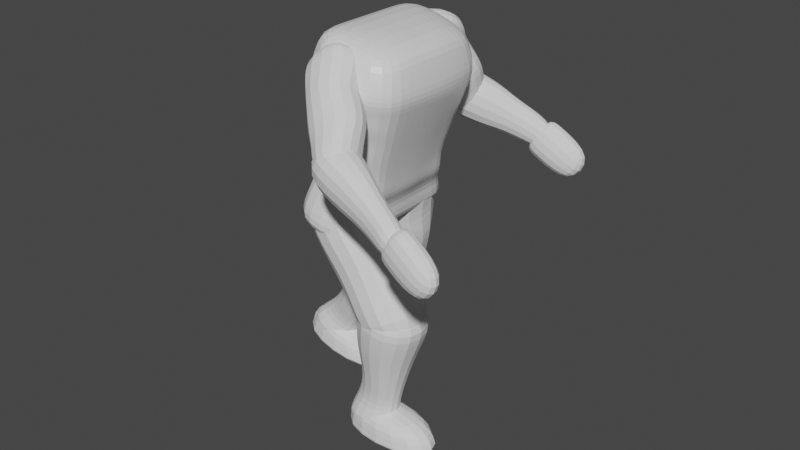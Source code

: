 # Source: body-base.blend  (saved by Blender 2.90.8; exported with 4.5.12 LTS)
import bpy
from mathutils import Matrix  # noqa: F401  (used for matrix-valued properties, if any)

bpy.ops.wm.read_factory_settings(use_empty=True)
scene = bpy.context.scene
scene.name = 'Scene'

# ---- collections
col_collection = bpy.data.collections.new('Collection'); scene.collection.children.link(col_collection)

# ---- materials (node trees are filled in below, after node groups)
mat_material = bpy.data.materials.new('Material')
mat_material.alpha_threshold = 0.0
mat_material.use_transparent_shadow = False
mat_material.line_color = (0.0, 0.0, 0.0, 1.0)

# ---- material node trees
mat_material.use_nodes = True; mat_material.node_tree.nodes.clear()
_N = mat_material.node_tree.nodes; _L = mat_material.node_tree.links
n0 = _N.new('ShaderNodeOutputMaterial'); n0.name = 'Material Output'; n0.location = (300, 300)
n1 = _N.new('ShaderNodeBsdfPrincipled'); n1.name = 'Principled BSDF'; n1.location = (10, 300)
n1.distribution = 'GGX'
n1.subsurface_method = 'BURLEY'
n1.inputs[2].default_value = 0.4
n1.inputs[3].default_value = 1.45
n1.inputs[27].default_value = (0.0, 0.0, 0.0, 1.0)
n1.inputs[28].default_value = 1.0
_L.new(n1.outputs[0], n0.inputs[0])
n0.is_active_output = True

# ---- world
world_world = bpy.data.worlds.new('World'); scene.world = world_world
world_world.use_nodes = True; world_world.node_tree.nodes.clear()
_N = world_world.node_tree.nodes; _L = world_world.node_tree.links
n0 = _N.new('ShaderNodeOutputWorld'); n0.name = 'World Output'; n0.location = (300, 300)
n1 = _N.new('ShaderNodeBackground'); n1.name = 'Background'; n1.location = (10, 300)
n1.inputs[0].default_value = (0.05088, 0.05088, 0.05088, 1.0)
_L.new(n1.outputs[0], n0.inputs[0])
n0.is_active_output = True
world_world.color = (0.05088, 0.05088, 0.05088)
world_world.use_sun_shadow = False
world_world.sun_shadow_jitter_overblur = 0.0

# ---- meshes
me_cube = bpy.data.meshes.new('Cube')
me_cube.from_pydata([(0.3597, 0.7846, 3.203), (0.3775, 1.027, 1.053), (0.3597, -0.7624, 3.203), (0.3775, -1.027, 1.053), (-0.1854, 0.8291, 3.311), (-0.194, 1.027, 1.053), (-0.1854, -0.8059, 3.311), (-0.194, -1.027, 1.053), (0.4461, 0.9463, 2.796), (-0.2188, -1.0, 2.836), (0.4461, -0.946, 2.796), (-0.2188, 1.0, 2.836), (0.381, 0.8039, 2.152), (0.381, -0.8036, 2.152), (-0.1457, 0.8495, 2.084), (-0.1457, -0.8495, 2.084), (0.3609, 0.7172, 1.879), (0.3609, -0.717, 1.879), (-0.151, 0.7579, 1.766), (-0.151, -0.7579, 1.766), (-0.1845, -0.9208, 2.46), (0.4135, 0.8714, 2.474), (0.4135, -0.8711, 2.474), (-0.1845, 0.9208, 2.46), (0.3213, 0.8738, 1.409), (0.3213, -0.8739, 1.409), (-0.1534, 0.8738, 1.409), (-0.1846, -0.8739, 1.409), (0.3973, 0.8103, 2.313), (0.3973, -0.81, 2.313), (-0.1651, 0.8563, 2.272), (-0.1651, -0.8563, 2.272), (-0.1994, -0.9315, 2.648), (0.4298, 0.8815, 2.635), (0.4298, -0.8812, 2.635), (-0.1994, 0.9315, 2.648), (-0.194, -4.995e-05, 1.053), (0.3898, 0.01162, 3.311), (-0.1854, 0.01162, 3.311), (0.3775, -4.995e-05, 1.053), (0.5149, 7.451e-09, 2.836), (-0.2188, 7.451e-09, 2.836), (-0.1457, 7.451e-09, 2.084), (0.4206, 7.451e-09, 2.084), (0.3914, 7.451e-09, 1.766), (-0.151, 7.451e-09, 1.766), (-0.1845, 7.451e-09, 2.46), (0.4677, 7.451e-09, 2.46), (-0.1534, -4.995e-05, 1.409), (0.3213, -4.995e-05, 1.409), (0.4442, 7.451e-09, 2.272), (-0.1651, 7.451e-09, 2.272), (-0.1994, 7.451e-09, 2.648), (0.4913, 7.451e-09, 2.648), (-0.1854, 0.4204, 3.311), (0.3775, 0.5136, 1.053), (-0.2188, 0.5, 2.836), (-0.1457, 0.4247, 2.084), (-0.151, 0.379, 1.766), (-0.1845, 0.4604, 2.46), (-0.1534, 0.4369, 1.409), (-0.1651, 0.4281, 2.272), (-0.1994, 0.4658, 2.648), (-0.194, 0.5136, 1.053), (0.372, 0.4204, 3.311), (0.4971, 0.5, 2.836), (0.4029, 0.4247, 2.084), (0.3737, 0.379, 1.766), (0.45, 0.4604, 2.46), (0.3035, 0.4369, 1.409), (0.4264, 0.4281, 2.272), (0.4735, 0.4658, 2.648), (-0.1671, -0.7757, 1.588), (0.3912, 0.7868, 1.588), (0.3912, -0.7757, 1.588), (-0.1671, 0.7868, 1.588), (-0.1671, 0.005575, 1.588), (0.3912, 0.005575, 1.588), (0.3734, 0.3962, 1.588), (-0.1671, 0.3962, 1.588), (-0.194, -0.5137, 1.053), (0.372, -0.3971, 3.311), (0.4971, -0.5, 2.836), (0.4029, -0.4247, 2.084), (0.3737, -0.379, 1.766), (0.45, -0.4604, 2.46), (0.3035, -0.437, 1.409), (0.4264, -0.4281, 2.272), (0.4735, -0.4658, 2.648), (-0.1854, -0.3971, 3.311), (0.3775, -0.5137, 1.053), (-0.2188, -0.5, 2.836), (-0.1457, -0.4247, 2.084), (-0.151, -0.379, 1.766), (-0.1845, -0.4604, 2.46), (-0.1534, -0.437, 1.409), (-0.1651, -0.4281, 2.272), (-0.1994, -0.4658, 2.648), (-0.1671, -0.385, 1.588), (0.3734, -0.385, 1.588), (-0.2021, -0.9369, 3.073), (0.4029, 0.8976, 3.0), (0.4029, -0.8864, 3.0), (-0.2021, 0.9485, 3.073), (0.4523, 0.005809, 3.073), (-0.2021, 0.005809, 3.073), (0.4346, 0.4772, 3.073), (-0.2021, 0.4772, 3.073), (-0.2021, -0.4656, 3.073), (0.4346, -0.4656, 3.073)], [], [(81, 89, 6, 2), (102, 2, 6, 100), (107, 54, 4, 103), (80, 90, 3, 7), (109, 81, 2, 102), (103, 4, 0, 101), (35, 11, 8, 33), (88, 82, 10, 34), (62, 56, 11, 35), (34, 10, 9, 32), (17, 13, 15, 19), (58, 57, 14, 18), (84, 83, 13, 17), (18, 14, 12, 16), (75, 18, 16, 73), (99, 84, 17, 74), (79, 58, 18, 75), (74, 17, 19, 72), (29, 22, 20, 31), (61, 59, 23, 30), (87, 85, 22, 29), (30, 23, 21, 28), (3, 25, 27, 7), (63, 60, 26, 5), (90, 86, 25, 3), (5, 26, 24, 1), (14, 30, 28, 12), (83, 87, 29, 13), (57, 61, 30, 14), (13, 29, 31, 15), (22, 34, 32, 20), (59, 62, 35, 23), (85, 88, 34, 22), (23, 35, 33, 21), (68, 71, 53, 47), (94, 97, 52, 46), (92, 96, 51, 42), (66, 70, 50, 43), (55, 69, 49, 39), (80, 95, 48, 36), (70, 68, 47, 50), (96, 94, 46, 51), (98, 93, 45, 76), (78, 67, 44, 77), (67, 66, 43, 44), (93, 92, 42, 45), (97, 91, 41, 52), (71, 65, 40, 53), (106, 64, 37, 104), (63, 55, 39, 36), (108, 89, 38, 105), (64, 54, 38, 37), (0, 4, 54, 64), (5, 1, 55, 63), (101, 0, 64, 106), (33, 8, 65, 71), (16, 12, 66, 67), (73, 16, 67, 78), (28, 21, 68, 70), (1, 24, 69, 55), (12, 28, 70, 66), (21, 33, 71, 68), (46, 52, 62, 59), (42, 51, 61, 57), (36, 48, 60, 63), (51, 46, 59, 61), (76, 45, 58, 79), (45, 42, 57, 58), (52, 41, 56, 62), (105, 38, 54, 107), (48, 76, 79, 60), (24, 73, 78, 69), (69, 78, 77, 49), (95, 98, 76, 48), (25, 74, 72, 27), (60, 79, 75, 26), (86, 99, 74, 25), (26, 75, 73, 24), (49, 77, 99, 86), (27, 72, 98, 95), (100, 6, 89, 108), (32, 9, 91, 97), (19, 15, 92, 93), (72, 19, 93, 98), (31, 20, 94, 96), (7, 27, 95, 80), (15, 31, 96, 92), (20, 32, 97, 94), (47, 53, 88, 85), (43, 50, 87, 83), (39, 49, 86, 90), (50, 47, 85, 87), (77, 44, 84, 99), (44, 43, 83, 84), (53, 40, 82, 88), (104, 37, 81, 109), (36, 39, 90, 80), (37, 38, 89, 81), (40, 104, 109, 82), (9, 100, 108, 91), (41, 105, 107, 56), (8, 101, 106, 65), (91, 108, 105, 41), (65, 106, 104, 40), (11, 103, 101, 8), (82, 109, 102, 10), (56, 107, 103, 11), (10, 102, 100, 9)])
_uv = me_cube.uv_layers.new(name='UVMap')
_uv.uv.foreach_set('vector', [0.625, 0.6875, 0.875, 0.6875, 0.875, 0.75, 0.625, 0.75, 0.5625, 0.75, 0.625, 0.75, 0.625, 1.0, 0.5625, 1.0, 0.5625, 0.1875, 0.625, 0.1875, 0.625, 0.25, 0.5625, 0.25, 0.125, 0.6875, 0.375, 0.6875, 0.375, 0.75, 0.125, 0.75, 0.5625, 0.6875, 0.625, 0.6875, 0.625, 0.75, 0.5625, 0.75, 0.5625, 0.25, 0.625, 0.25, 0.625, 0.5, 0.5625, 0.5, 0.4844, 0.25, 0.5, 0.25, 0.5, 0.5, 0.4844, 0.5, 0.4844, 0.6875, 0.5, 0.6875, 0.5, 0.75, 0.4844, 0.75, 0.4844, 0.1875, 0.5, 0.1875, 0.5, 0.25, 0.4844, 0.25, 0.4844, 0.75, 0.5, 0.75, 0.5, 1.0, 0.4844, 1.0, 0.4062, 0.75, 0.4375, 0.75, 0.4375, 1.0, 0.4062, 1.0, 0.4062, 0.1875, 0.4375, 0.1875, 0.4375, 0.25, 0.4062, 0.25, 0.4062, 0.6875, 0.4375, 0.6875, 0.4375, 0.75, 0.4062, 0.75, 0.4062, 0.25, 0.4375, 0.25, 0.4375, 0.5, 0.4062, 0.5, 0.3984, 0.25, 0.4062, 0.25, 0.4062, 0.5, 0.3984, 0.5, 0.3984, 0.6875, 0.4062, 0.6875, 0.4062, 0.75, 0.3984, 0.75, 0.3984, 0.1875, 0.4062, 0.1875, 0.4062, 0.25, 0.3984, 0.25, 0.3984, 0.75, 0.4062, 0.75, 0.4062, 1.0, 0.3984, 1.0, 0.4531, 0.75, 0.4688, 0.75, 0.4688, 1.0, 0.4531, 1.0, 0.4531, 0.1875, 0.4688, 0.1875, 0.4688, 0.25, 0.4531, 0.25, 0.4531, 0.6875, 0.4688, 0.6875, 0.4688, 0.75, 0.4531, 0.75, 0.4531, 0.25, 0.4688, 0.25, 0.4688, 0.5, 0.4531, 0.5, 0.375, 0.75, 0.3906, 0.75, 0.3906, 1.0, 0.375, 1.0, 0.375, 0.1875, 0.3906, 0.1875, 0.3906, 0.25, 0.375, 0.25, 0.375, 0.6875, 0.3906, 0.6875, 0.3906, 0.75, 0.375, 0.75, 0.375, 0.25, 0.3906, 0.25, 0.3906, 0.5, 0.375, 0.5, 0.4375, 0.25, 0.4531, 0.25, 0.4531, 0.5, 0.4375, 0.5, 0.4375, 0.6875, 0.4531, 0.6875, 0.4531, 0.75, 0.4375, 0.75, 0.4375, 0.1875, 0.4531, 0.1875, 0.4531, 0.25, 0.4375, 0.25, 0.4375, 0.75, 0.4531, 0.75, 0.4531, 1.0, 0.4375, 1.0, 0.4688, 0.75, 0.4844, 0.75, 0.4844, 1.0, 0.4688, 1.0, 0.4688, 0.1875, 0.4844, 0.1875, 0.4844, 0.25, 0.4688, 0.25, 0.4688, 0.6875, 0.4844, 0.6875, 0.4844, 0.75, 0.4688, 0.75, 0.4688, 0.25, 0.4844, 0.25, 0.4844, 0.5, 0.4688, 0.5, 0.4688, 0.5625, 0.4844, 0.5625, 0.4844, 0.625, 0.4688, 0.625, 0.4688, 0.0625, 0.4844, 0.0625, 0.4844, 0.125, 0.4687, 0.125, 0.4375, 0.0625, 0.4531, 0.0625, 0.4531, 0.125, 0.4375, 0.125, 0.4375, 0.5625, 0.4531, 0.5625, 0.4531, 0.625, 0.4375, 0.625, 0.375, 0.5625, 0.3906, 0.5625, 0.3906, 0.625, 0.375, 0.625, 0.375, 0.0625, 0.3906, 0.0625, 0.3906, 0.125, 0.375, 0.125, 0.4531, 0.5625, 0.4688, 0.5625, 0.4688, 0.625, 0.4531, 0.625, 0.4531, 0.0625, 0.4688, 0.0625, 0.4687, 0.125, 0.4531, 0.125, 0.3984, 0.0625, 0.4062, 0.0625, 0.4062, 0.125, 0.3984, 0.125, 0.3984, 0.5625, 0.4062, 0.5625, 0.4062, 0.625, 0.3984, 0.625, 0.4062, 0.5625, 0.4375, 0.5625, 0.4375, 0.625, 0.4062, 0.625, 0.4062, 0.0625, 0.4375, 0.0625, 0.4375, 0.125, 0.4062, 0.125, 0.4844, 0.0625, 0.5, 0.0625, 0.5, 0.125, 0.4844, 0.125, 0.4844, 0.5625, 0.5, 0.5625, 0.5, 0.625, 0.4844, 0.625, 0.5625, 0.5625, 0.625, 0.5625, 0.625, 0.625, 0.5625, 0.625, 0.125, 0.5625, 0.375, 0.5625, 0.375, 0.625, 0.125, 0.625, 0.5625, 0.0625, 0.625, 0.0625, 0.625, 0.125, 0.5625, 0.125, 0.625, 0.5625, 0.875, 0.5625, 0.875, 0.625, 0.625, 0.625, 0.625, 0.5, 0.875, 0.5, 0.875, 0.5625, 0.625, 0.5625, 0.125, 0.5, 0.375, 0.5, 0.375, 0.5625, 0.125, 0.5625, 0.5625, 0.5, 0.625, 0.5, 0.625, 0.5625, 0.5625, 0.5625, 0.4844, 0.5, 0.5, 0.5, 0.5, 0.5625, 0.4844, 0.5625, 0.4062, 0.5, 0.4375, 0.5, 0.4375, 0.5625, 0.4062, 0.5625, 0.3984, 0.5, 0.4062, 0.5, 0.4062, 0.5625, 0.3984, 0.5625, 0.4531, 0.5, 0.4688, 0.5, 0.4688, 0.5625, 0.4531, 0.5625, 0.375, 0.5, 0.3906, 0.5, 0.3906, 0.5625, 0.375, 0.5625, 0.4375, 0.5, 0.4531, 0.5, 0.4531, 0.5625, 0.4375, 0.5625, 0.4688, 0.5, 0.4844, 0.5, 0.4844, 0.5625, 0.4688, 0.5625, 0.4687, 0.125, 0.4844, 0.125, 0.4844, 0.1875, 0.4688, 0.1875, 0.4375, 0.125, 0.4531, 0.125, 0.4531, 0.1875, 0.4375, 0.1875, 0.375, 0.125, 0.3906, 0.125, 0.3906, 0.1875, 0.375, 0.1875, 0.4531, 0.125, 0.4687, 0.125, 0.4688, 0.1875, 0.4531, 0.1875, 0.3984, 0.125, 0.4062, 0.125, 0.4062, 0.1875, 0.3984, 0.1875, 0.4062, 0.125, 0.4375, 0.125, 0.4375, 0.1875, 0.4062, 0.1875, 0.4844, 0.125, 0.5, 0.125, 0.5, 0.1875, 0.4844, 0.1875, 0.5625, 0.125, 0.625, 0.125, 0.625, 0.1875, 0.5625, 0.1875, 0.3906, 0.125, 0.3984, 0.125, 0.3984, 0.1875, 0.3906, 0.1875, 0.3906, 0.5, 0.3984, 0.5, 0.3984, 0.5625, 0.3906, 0.5625, 0.3906, 0.5625, 0.3984, 0.5625, 0.3984, 0.625, 0.3906, 0.625, 0.3906, 0.0625, 0.3984, 0.0625, 0.3984, 0.125, 0.3906, 0.125, 0.3906, 0.75, 0.3984, 0.75, 0.3984, 1.0, 0.3906, 1.0, 0.3906, 0.1875, 0.3984, 0.1875, 0.3984, 0.25, 0.3906, 0.25, 0.3906, 0.6875, 0.3984, 0.6875, 0.3984, 0.75, 0.3906, 0.75, 0.3906, 0.25, 0.3984, 0.25, 0.3984, 0.5, 0.3906, 0.5, 0.3906, 0.625, 0.3984, 0.625, 0.3984, 0.6875, 0.3906, 0.6875, 0.3906, 0.0, 0.3984, 0.0, 0.3984, 0.0625, 0.3906, 0.0625, 0.5625, 0.0, 0.625, 0.0, 0.625, 0.0625, 0.5625, 0.0625, 0.4844, 0.0, 0.5, 0.0, 0.5, 0.0625, 0.4844, 0.0625, 0.4062, 0.0, 0.4375, 0.0, 0.4375, 0.0625, 0.4062, 0.0625, 0.3984, 0.0, 0.4062, 0.0, 0.4062, 0.0625, 0.3984, 0.0625, 0.4531, 0.0, 0.4688, 0.0, 0.4688, 0.0625, 0.4531, 0.0625, 0.375, 0.0, 0.3906, 0.0, 0.3906, 0.0625, 0.375, 0.0625, 0.4375, 0.0, 0.4531, 0.0, 0.4531, 0.0625, 0.4375, 0.0625, 0.4688, 0.0, 0.4844, 0.0, 0.4844, 0.0625, 0.4688, 0.0625, 0.4688, 0.625, 0.4844, 0.625, 0.4844, 0.6875, 0.4688, 0.6875, 0.4375, 0.625, 0.4531, 0.625, 0.4531, 0.6875, 0.4375, 0.6875, 0.375, 0.625, 0.3906, 0.625, 0.3906, 0.6875, 0.375, 0.6875, 0.4531, 0.625, 0.4688, 0.625, 0.4688, 0.6875, 0.4531, 0.6875, 0.3984, 0.625, 0.4062, 0.625, 0.4062, 0.6875, 0.3984, 0.6875, 0.4062, 0.625, 0.4375, 0.625, 0.4375, 0.6875, 0.4062, 0.6875, 0.4844, 0.625, 0.5, 0.625, 0.5, 0.6875, 0.4844, 0.6875, 0.5625, 0.625, 0.625, 0.625, 0.625, 0.6875, 0.5625, 0.6875, 0.125, 0.625, 0.375, 0.625, 0.375, 0.6875, 0.125, 0.6875, 0.625, 0.625, 0.875, 0.625, 0.875, 0.6875, 0.625, 0.6875, 0.5, 0.625, 0.5625, 0.625, 0.5625, 0.6875, 0.5, 0.6875, 0.5, 0.0, 0.5625, 0.0, 0.5625, 0.0625, 0.5, 0.0625, 0.5, 0.125, 0.5625, 0.125, 0.5625, 0.1875, 0.5, 0.1875, 0.5, 0.5, 0.5625, 0.5, 0.5625, 0.5625, 0.5, 0.5625, 0.5, 0.0625, 0.5625, 0.0625, 0.5625, 0.125, 0.5, 0.125, 0.5, 0.5625, 0.5625, 0.5625, 0.5625, 0.625, 0.5, 0.625, 0.5, 0.25, 0.5625, 0.25, 0.5625, 0.5, 0.5, 0.5, 0.5, 0.6875, 0.5625, 0.6875, 0.5625, 0.75, 0.5, 0.75, 0.5, 0.1875, 0.5625, 0.1875, 0.5625, 0.25, 0.5, 0.25, 0.5, 0.75, 0.5625, 0.75, 0.5625, 1.0, 0.5, 1.0])
me_cube.materials.append(mat_material)
me_cube.use_remesh_preserve_volume = False
me_cube.use_remesh_preserve_attributes = False
me_cube.use_mirror_vertex_groups = False
me_cube.update()
me_cube_001 = bpy.data.meshes.new('Cube.001')
me_cube_001.from_pydata([(-0.6934, -0.7931, -1.486), (-0.7557, -0.8706, 0.9396), (-0.6934, 0.7931, -1.486), (-0.7557, 0.8706, 0.9396), (0.6934, -0.7931, -1.256), (0.9514, -0.8706, 1.0), (0.6934, 0.7931, -1.256), (0.9514, 0.8706, 1.0), (-0.4254, -0.5388, -0.2886), (-0.4254, 0.5388, -0.2886), (0.643, 0.5388, -0.2886), (0.643, -0.5388, -0.2886), (-0.36, 0.4891, -0.5), (0.6117, 0.4891, -0.5), (0.6117, -0.4891, -0.5), (-0.36, -0.4891, -0.5), (-0.4254, 0.3526, -0.993), (0.5847, 0.3526, -0.8778), (0.5847, -0.3526, -0.8778), (-0.4254, -0.3526, -0.993), (-0.6058, -0.6795, 0.07937), (-0.6058, 0.6795, 0.07937), (0.7234, 0.6795, 0.0857), (0.7234, -0.6795, 0.0857), (-0.6808, -0.7751, 0.3986), (-0.6808, 0.7751, 0.3986), (0.8374, 0.7751, 0.432), (0.8374, -0.7751, 0.432)], [], [(24, 1, 3, 25), (25, 3, 7, 26), (26, 7, 5, 27), (27, 5, 1, 24), (2, 6, 4, 0), (7, 3, 1, 5), (14, 11, 8, 15), (13, 10, 11, 14), (12, 9, 10, 13), (15, 8, 9, 12), (19, 15, 12, 16), (16, 12, 13, 17), (17, 13, 14, 18), (18, 14, 15, 19), (4, 18, 19, 0), (6, 17, 18, 4), (2, 16, 17, 6), (0, 19, 16, 2), (11, 23, 20, 8), (10, 22, 23, 11), (9, 21, 22, 10), (8, 20, 21, 9), (23, 27, 24, 20), (22, 26, 27, 23), (21, 25, 26, 22), (20, 24, 25, 21)])
_uv = me_cube_001.uv_layers.new(name='UVMap')
_uv.uv.foreach_set('vector', [0.5938, 0.0, 0.625, 0.0, 0.625, 0.25, 0.5937, 0.25, 0.5937, 0.25, 0.625, 0.25, 0.625, 0.5, 0.5938, 0.5, 0.5938, 0.5, 0.625, 0.5, 0.625, 0.75, 0.5938, 0.75, 0.5938, 0.75, 0.625, 0.75, 0.625, 1.0, 0.5938, 1.0, 0.125, 0.5, 0.375, 0.5, 0.375, 0.75, 0.125, 0.75, 0.625, 0.5, 0.875, 0.5, 0.875, 0.75, 0.625, 0.75, 0.4375, 0.75, 0.5, 0.75, 0.5, 1.0, 0.4375, 1.0, 0.4375, 0.5, 0.5, 0.5, 0.5, 0.75, 0.4375, 0.75, 0.4375, 0.25, 0.5, 0.25, 0.5, 0.5, 0.4375, 0.5, 0.4375, 0.0, 0.5, 0.0, 0.5, 0.25, 0.4375, 0.25, 0.4062, 0.0, 0.4375, 0.0, 0.4375, 0.25, 0.4062, 0.25, 0.4062, 0.25, 0.4375, 0.25, 0.4375, 0.5, 0.4062, 0.5, 0.4062, 0.5, 0.4375, 0.5, 0.4375, 0.75, 0.4062, 0.75, 0.4062, 0.75, 0.4375, 0.75, 0.4375, 1.0, 0.4062, 1.0, 0.375, 0.75, 0.4062, 0.75, 0.4062, 1.0, 0.375, 1.0, 0.375, 0.5, 0.4062, 0.5, 0.4062, 0.75, 0.375, 0.75, 0.375, 0.25, 0.4062, 0.25, 0.4062, 0.5, 0.375, 0.5, 0.375, 0.0, 0.4062, 0.0, 0.4062, 0.25, 0.375, 0.25, 0.5, 0.75, 0.5625, 0.75, 0.5625, 1.0, 0.5, 1.0, 0.5, 0.5, 0.5625, 0.5, 0.5625, 0.75, 0.5, 0.75, 0.5, 0.25, 0.5625, 0.25, 0.5625, 0.5, 0.5, 0.5, 0.5, 0.0, 0.5625, 0.0, 0.5625, 0.25, 0.5, 0.25, 0.5625, 0.75, 0.5938, 0.75, 0.5938, 1.0, 0.5625, 1.0, 0.5625, 0.5, 0.5938, 0.5, 0.5938, 0.75, 0.5625, 0.75, 0.5625, 0.25, 0.5937, 0.25, 0.5938, 0.5, 0.5625, 0.5, 0.5625, 0.0, 0.5938, 0.0, 0.5937, 0.25, 0.5625, 0.25])
me_cube_001.use_remesh_fix_poles = True
me_cube_001.use_remesh_preserve_attributes = False
me_cube_001.use_mirror_vertex_groups = False
me_cube_001.update()
me_cube_002 = bpy.data.meshes.new('Cube.002')
me_cube_002.from_pydata([(-0.9229, -1.0, -2.167), (-0.9857, -0.472, 2.324), (-0.9229, 1.0, -2.167), (-1.0, 1.0, 1.732), (0.8109, -1.0, -2.819), (0.9857, -0.472, 2.324), (0.8109, 1.0, -2.819), (1.0, 1.0, 1.732), (-0.8083, -0.7951, -1.211e-07), (-0.8083, 0.9412, -3.725e-09), (0.971, 0.9412, -3.725e-09), (0.971, -0.7951, -1.211e-07), (-0.9857, -0.8712, 0.9041), (-0.5749, 1.408, 0.4412), (0.5742, 1.408, 0.4412), (0.9857, -0.8712, 0.9041), (-0.714, 0.8723, -0.866), (0.8507, 0.8723, -1.033), (0.8507, -0.8723, -1.033), (-0.714, -0.8723, -0.866)], [], [(12, 1, 3, 13), (13, 3, 7, 14), (14, 7, 5, 15), (15, 5, 1, 12), (2, 6, 4, 0), (7, 3, 1, 5), (18, 11, 8, 19), (17, 10, 11, 18), (16, 9, 10, 17), (19, 8, 9, 16), (11, 15, 12, 8), (10, 14, 15, 11), (9, 13, 14, 10), (8, 12, 13, 9), (0, 19, 16, 2), (2, 16, 17, 6), (6, 17, 18, 4), (4, 18, 19, 0)])
_uv = me_cube_002.uv_layers.new(name='UVMap')
_uv.uv.foreach_set('vector', [0.5625, 0.0, 0.625, 0.0, 0.625, 0.25, 0.5625, 0.25, 0.5625, 0.25, 0.625, 0.25, 0.625, 0.5, 0.5625, 0.5, 0.5625, 0.5, 0.625, 0.5, 0.625, 0.75, 0.5625, 0.75, 0.5625, 0.75, 0.625, 0.75, 0.625, 1.0, 0.5625, 1.0, 0.125, 0.5, 0.375, 0.5, 0.375, 0.75, 0.125, 0.75, 0.625, 0.5, 0.875, 0.5, 0.875, 0.75, 0.625, 0.75, 0.4375, 0.75, 0.5, 0.75, 0.5, 1.0, 0.4375, 1.0, 0.4375, 0.5, 0.5, 0.5, 0.5, 0.75, 0.4375, 0.75, 0.4375, 0.25, 0.5, 0.25, 0.5, 0.5, 0.4375, 0.5, 0.4375, 0.0, 0.5, 0.0, 0.5, 0.25, 0.4375, 0.25, 0.5, 0.75, 0.5625, 0.75, 0.5625, 1.0, 0.5, 1.0, 0.5, 0.5, 0.5625, 0.5, 0.5625, 0.75, 0.5, 0.75, 0.5, 0.25, 0.5625, 0.25, 0.5625, 0.5, 0.5, 0.5, 0.5, 0.0, 0.5625, 0.0, 0.5625, 0.25, 0.5, 0.25, 0.375, 0.0, 0.4375, 0.0, 0.4375, 0.25, 0.375, 0.25, 0.375, 0.25, 0.4375, 0.25, 0.4375, 0.5, 0.375, 0.5, 0.375, 0.5, 0.4375, 0.5, 0.4375, 0.75, 0.375, 0.75, 0.375, 0.75, 0.4375, 0.75, 0.4375, 1.0, 0.375, 1.0])
me_cube_002.use_remesh_fix_poles = True
me_cube_002.use_remesh_preserve_attributes = False
me_cube_002.use_mirror_vertex_groups = False
me_cube_002.update()
me_cube_003 = bpy.data.meshes.new('Cube.003')
me_cube_003.from_pydata([(-1.0, -1.0, -1.0), (-1.0, -1.0, 1.0), (-0.1989, 1.236, -0.6383), (-0.9364, 1.107, 1.176), (1.0, -1.0, -1.0), (1.0, -1.0, 1.0), (1.0, 1.0, -1.0), (1.089, 1.026, 1.04), (-0.9111, 0.3299, -1.125), (-1.0, 0.3037, 1.14), (1.0, 0.3037, -1.165), (1.0, 0.3037, 1.14), (-0.8271, -0.2201, -1.259), (0.8532, -0.2463, 1.543), (-0.7643, -0.2201, 1.583), (0.916, -0.2463, -1.299), (-0.9111, -0.5969, -0.9508), (1.0, -0.6231, 0.991), (-0.9111, -0.5969, 1.031), (1.0, -0.6231, -0.991), (-0.7926, 0.8856, 1.65), (1.0, 0.8245, -1.226), (-0.9111, 0.8507, -1.186), (1.0, 0.8245, 1.557), (-0.9111, 0.504, -1.169), (1.0, 0.4778, 1.437), (-0.9111, 0.504, 1.477), (1.0, 0.4778, -1.209)], [], [(22, 20, 3, 2), (2, 3, 7, 6), (19, 17, 5, 4), (4, 5, 1, 0), (16, 19, 4, 0), (17, 18, 1, 5), (25, 26, 9, 11), (24, 27, 10, 8), (27, 25, 11, 10), (12, 14, 9, 8), (16, 18, 14, 12), (11, 9, 14, 13), (8, 10, 15, 12), (10, 11, 13, 15), (0, 1, 18, 16), (13, 14, 18, 17), (12, 15, 19, 16), (15, 13, 17, 19), (6, 7, 23, 21), (2, 6, 21, 22), (7, 3, 20, 23), (24, 26, 20, 22), (8, 9, 26, 24), (21, 23, 25, 27), (22, 21, 27, 24), (23, 20, 26, 25)])
_uv = me_cube_003.uv_layers.new(name='UVMap')
_uv.uv.foreach_set('vector', [0.375, 0.1875, 0.625, 0.1875, 0.625, 0.25, 0.375, 0.25, 0.375, 0.25, 0.625, 0.25, 0.625, 0.5, 0.375, 0.5, 0.375, 0.7188, 0.625, 0.7188, 0.625, 0.75, 0.375, 0.75, 0.375, 0.75, 0.625, 0.75, 0.625, 1.0, 0.375, 1.0, 0.125, 0.7188, 0.375, 0.7188, 0.375, 0.75, 0.125, 0.75, 0.625, 0.7188, 0.875, 0.7188, 0.875, 0.75, 0.625, 0.75, 0.625, 0.5938, 0.875, 0.5938, 0.875, 0.625, 0.625, 0.625, 0.125, 0.5938, 0.375, 0.5938, 0.375, 0.625, 0.125, 0.625, 0.375, 0.5938, 0.625, 0.5938, 0.625, 0.625, 0.375, 0.625, 0.375, 0.0625, 0.625, 0.0625, 0.625, 0.125, 0.375, 0.125, 0.375, 0.03125, 0.625, 0.03125, 0.625, 0.0625, 0.375, 0.0625, 0.625, 0.625, 0.875, 0.625, 0.875, 0.6875, 0.625, 0.6875, 0.125, 0.625, 0.375, 0.625, 0.375, 0.6875, 0.125, 0.6875, 0.375, 0.625, 0.625, 0.625, 0.625, 0.6875, 0.375, 0.6875, 0.375, 0.0, 0.625, 0.0, 0.625, 0.03125, 0.375, 0.03125, 0.625, 0.6875, 0.875, 0.6875, 0.875, 0.7188, 0.625, 0.7188, 0.125, 0.6875, 0.375, 0.6875, 0.375, 0.7188, 0.125, 0.7188, 0.375, 0.6875, 0.625, 0.6875, 0.625, 0.7188, 0.375, 0.7188, 0.375, 0.5, 0.625, 0.5, 0.625, 0.5625, 0.375, 0.5625, 0.125, 0.5, 0.375, 0.5, 0.375, 0.5625, 0.125, 0.5625, 0.625, 0.5, 0.875, 0.5, 0.875, 0.5625, 0.625, 0.5625, 0.375, 0.1562, 0.625, 0.1562, 0.625, 0.1875, 0.375, 0.1875, 0.375, 0.125, 0.625, 0.125, 0.625, 0.1562, 0.375, 0.1562, 0.375, 0.5625, 0.625, 0.5625, 0.625, 0.5938, 0.375, 0.5938, 0.125, 0.5625, 0.375, 0.5625, 0.375, 0.5938, 0.125, 0.5938, 0.625, 0.5625, 0.875, 0.5625, 0.875, 0.5938, 0.625, 0.5938])
me_cube_003.use_remesh_fix_poles = True
me_cube_003.use_remesh_preserve_attributes = False
me_cube_003.use_mirror_vertex_groups = False
me_cube_003.update()
me_cube_004 = bpy.data.meshes.new('Cube.004')
me_cube_004.from_pydata([(-0.4771, -1.19, -0.6386), (-0.4771, -1.19, 0.4162), (-1.0, 1.0, -1.0), (-1.0, 1.0, 1.0), (0.4771, -1.19, -0.6386), (0.4771, -1.19, 0.4162), (1.0, 1.0, -1.0), (1.0, 1.0, 1.0), (-0.4989, -0.2954, -0.7644), (-0.4989, -0.2954, 0.7644), (0.4989, -0.2954, -0.7644), (0.4989, -0.2954, 0.7644), (-0.6301, 0.07662, 1.0), (0.6301, 0.07662, -1.0), (-0.6301, 0.07662, -1.0), (0.6301, 0.07662, 1.0), (-0.3919, -0.7596, -0.6972), (0.3919, -0.7596, 0.6598), (-0.3919, -0.7596, 0.6598), (0.3919, -0.7596, -0.6972)], [], [(14, 12, 3, 2), (2, 3, 7, 6), (19, 17, 5, 4), (4, 5, 1, 0), (16, 19, 4, 0), (17, 18, 1, 5), (15, 12, 9, 11), (14, 13, 10, 8), (13, 15, 11, 10), (16, 18, 9, 8), (6, 7, 15, 13), (2, 6, 13, 14), (7, 3, 12, 15), (8, 9, 12, 14), (0, 1, 18, 16), (11, 9, 18, 17), (8, 10, 19, 16), (10, 11, 17, 19)])
_uv = me_cube_004.uv_layers.new(name='UVMap')
_uv.uv.foreach_set('vector', [0.375, 0.1875, 0.625, 0.1875, 0.625, 0.25, 0.375, 0.25, 0.375, 0.25, 0.625, 0.25, 0.625, 0.5, 0.375, 0.5, 0.375, 0.6875, 0.625, 0.6875, 0.625, 0.75, 0.375, 0.75, 0.375, 0.75, 0.625, 0.75, 0.625, 1.0, 0.375, 1.0, 0.125, 0.6875, 0.375, 0.6875, 0.375, 0.75, 0.125, 0.75, 0.625, 0.6875, 0.875, 0.6875, 0.875, 0.75, 0.625, 0.75, 0.625, 0.5625, 0.875, 0.5625, 0.875, 0.625, 0.625, 0.625, 0.125, 0.5625, 0.375, 0.5625, 0.375, 0.625, 0.125, 0.625, 0.375, 0.5625, 0.625, 0.5625, 0.625, 0.625, 0.375, 0.625, 0.375, 0.0625, 0.625, 0.0625, 0.625, 0.125, 0.375, 0.125, 0.375, 0.5, 0.625, 0.5, 0.625, 0.5625, 0.375, 0.5625, 0.125, 0.5, 0.375, 0.5, 0.375, 0.5625, 0.125, 0.5625, 0.625, 0.5, 0.875, 0.5, 0.875, 0.5625, 0.625, 0.5625, 0.375, 0.125, 0.625, 0.125, 0.625, 0.1875, 0.375, 0.1875, 0.375, 0.0, 0.625, 0.0, 0.625, 0.0625, 0.375, 0.0625, 0.625, 0.625, 0.875, 0.625, 0.875, 0.6875, 0.625, 0.6875, 0.125, 0.625, 0.375, 0.625, 0.375, 0.6875, 0.125, 0.6875, 0.375, 0.625, 0.625, 0.625, 0.625, 0.6875, 0.375, 0.6875])
me_cube_004.use_remesh_fix_poles = True
me_cube_004.use_remesh_preserve_attributes = False
me_cube_004.use_mirror_vertex_groups = False
me_cube_004.update()
me_cube_006 = bpy.data.meshes.new('Cube.006')
me_cube_006.from_pydata([(-1.067, -1.167, -1.0), (-1.0, -1.0, 1.0), (-1.067, 1.167, -1.0), (-1.0, 1.0, 1.0), (1.185, -1.167, -1.0), (0.9719, -1.0, 0.5342), (1.185, 1.167, -1.0), (0.9719, 1.0, 0.5342), (-0.8704, -1.0, -0.8538), (-0.8704, 1.0, -0.8538), (1.13, 1.0, -0.8538), (1.13, -1.0, -0.8538)], [], [(8, 1, 3, 9), (9, 3, 7, 10), (10, 7, 5, 11), (11, 5, 1, 8), (2, 6, 4, 0), (7, 3, 1, 5), (4, 11, 8, 0), (6, 10, 11, 4), (2, 9, 10, 6), (0, 8, 9, 2)])
_uv = me_cube_006.uv_layers.new(name='UVMap')
_uv.uv.foreach_set('vector', [0.5, 0.0, 0.625, 0.0, 0.625, 0.25, 0.5, 0.25, 0.5, 0.25, 0.625, 0.25, 0.625, 0.5, 0.5, 0.5, 0.5, 0.5, 0.625, 0.5, 0.625, 0.75, 0.5, 0.75, 0.5, 0.75, 0.625, 0.75, 0.625, 1.0, 0.5, 1.0, 0.125, 0.5, 0.375, 0.5, 0.375, 0.75, 0.125, 0.75, 0.625, 0.5, 0.875, 0.5, 0.875, 0.75, 0.625, 0.75, 0.375, 0.75, 0.5, 0.75, 0.5, 1.0, 0.375, 1.0, 0.375, 0.5, 0.5, 0.5, 0.5, 0.75, 0.375, 0.75, 0.375, 0.25, 0.5, 0.25, 0.5, 0.5, 0.375, 0.5, 0.375, 0.0, 0.5, 0.0, 0.5, 0.25, 0.375, 0.25])
me_cube_006.use_remesh_fix_poles = True
me_cube_006.use_remesh_preserve_attributes = False
me_cube_006.use_mirror_vertex_groups = False
me_cube_006.update()
me_cube_008 = bpy.data.meshes.new('Cube.008')
me_cube_008.from_pydata([(-1.0, -1.0, -1.0), (-1.0, -1.0, 1.0), (-1.0, 1.0, -1.0), (-1.0, 1.0, 1.0), (1.0, -1.0, -1.0), (1.0, -1.0, 1.0), (1.0, 1.0, -1.0), (1.0, 1.0, 1.0), (-1.0, 0.5847, -1.0), (-1.0, 0.5847, 1.0), (1.0, 0.5847, -1.0), (1.0, 0.5847, 1.0)], [], [(8, 9, 3, 2), (2, 3, 7, 6), (10, 11, 5, 4), (4, 5, 1, 0), (8, 10, 4, 0), (11, 9, 1, 5), (7, 3, 9, 11), (2, 6, 10, 8), (6, 7, 11, 10), (0, 1, 9, 8)])
_uv = me_cube_008.uv_layers.new(name='UVMap')
_uv.uv.foreach_set('vector', [0.375, 0.125, 0.625, 0.125, 0.625, 0.25, 0.375, 0.25, 0.375, 0.25, 0.625, 0.25, 0.625, 0.5, 0.375, 0.5, 0.375, 0.625, 0.625, 0.625, 0.625, 0.75, 0.375, 0.75, 0.375, 0.75, 0.625, 0.75, 0.625, 1.0, 0.375, 1.0, 0.125, 0.625, 0.375, 0.625, 0.375, 0.75, 0.125, 0.75, 0.625, 0.625, 0.875, 0.625, 0.875, 0.75, 0.625, 0.75, 0.625, 0.5, 0.875, 0.5, 0.875, 0.625, 0.625, 0.625, 0.125, 0.5, 0.375, 0.5, 0.375, 0.625, 0.125, 0.625, 0.375, 0.5, 0.625, 0.5, 0.625, 0.625, 0.375, 0.625, 0.375, 0.0, 0.625, 0.0, 0.625, 0.125, 0.375, 0.125])
me_cube_008.use_remesh_fix_poles = True
me_cube_008.use_remesh_preserve_attributes = False
me_cube_008.use_mirror_vertex_groups = False
me_cube_008.update()
me_cube_015 = bpy.data.meshes.new('Cube.015')
me_cube_015.from_pydata([(-0.6934, -0.7931, -1.486), (-0.7557, -0.8706, 0.9396), (-0.6934, 0.7931, -1.486), (-0.7557, 0.8706, 0.9396), (0.6934, -0.7931, -1.256), (0.9514, -0.8706, 1.0), (0.6934, 0.7931, -1.256), (0.9514, 0.8706, 1.0), (-0.4254, -0.5388, -0.2886), (-0.4254, 0.5388, -0.2886), (0.643, 0.5388, -0.2886), (0.643, -0.5388, -0.2886), (-0.36, 0.4891, -0.5), (0.6117, 0.4891, -0.5), (0.6117, -0.4891, -0.5), (-0.36, -0.4891, -0.5), (-0.4254, 0.3526, -0.993), (0.5847, 0.3526, -0.8778), (0.5847, -0.3526, -0.8778), (-0.4254, -0.3526, -0.993), (-0.6058, -0.6795, 0.07937), (-0.6058, 0.6795, 0.07937), (0.7234, 0.6795, 0.0857), (0.7234, -0.6795, 0.0857), (-0.6808, -0.7751, 0.3986), (-0.6808, 0.7751, 0.3986), (0.8374, 0.7751, 0.432), (0.8374, -0.7751, 0.432)], [], [(24, 1, 3, 25), (25, 3, 7, 26), (26, 7, 5, 27), (27, 5, 1, 24), (2, 6, 4, 0), (7, 3, 1, 5), (14, 11, 8, 15), (13, 10, 11, 14), (12, 9, 10, 13), (15, 8, 9, 12), (19, 15, 12, 16), (16, 12, 13, 17), (17, 13, 14, 18), (18, 14, 15, 19), (4, 18, 19, 0), (6, 17, 18, 4), (2, 16, 17, 6), (0, 19, 16, 2), (11, 23, 20, 8), (10, 22, 23, 11), (9, 21, 22, 10), (8, 20, 21, 9), (23, 27, 24, 20), (22, 26, 27, 23), (21, 25, 26, 22), (20, 24, 25, 21)])
_uv = me_cube_015.uv_layers.new(name='UVMap')
_uv.uv.foreach_set('vector', [0.5938, 0.0, 0.625, 0.0, 0.625, 0.25, 0.5937, 0.25, 0.5937, 0.25, 0.625, 0.25, 0.625, 0.5, 0.5938, 0.5, 0.5938, 0.5, 0.625, 0.5, 0.625, 0.75, 0.5938, 0.75, 0.5938, 0.75, 0.625, 0.75, 0.625, 1.0, 0.5938, 1.0, 0.125, 0.5, 0.375, 0.5, 0.375, 0.75, 0.125, 0.75, 0.625, 0.5, 0.875, 0.5, 0.875, 0.75, 0.625, 0.75, 0.4375, 0.75, 0.5, 0.75, 0.5, 1.0, 0.4375, 1.0, 0.4375, 0.5, 0.5, 0.5, 0.5, 0.75, 0.4375, 0.75, 0.4375, 0.25, 0.5, 0.25, 0.5, 0.5, 0.4375, 0.5, 0.4375, 0.0, 0.5, 0.0, 0.5, 0.25, 0.4375, 0.25, 0.4062, 0.0, 0.4375, 0.0, 0.4375, 0.25, 0.4062, 0.25, 0.4062, 0.25, 0.4375, 0.25, 0.4375, 0.5, 0.4062, 0.5, 0.4062, 0.5, 0.4375, 0.5, 0.4375, 0.75, 0.4062, 0.75, 0.4062, 0.75, 0.4375, 0.75, 0.4375, 1.0, 0.4062, 1.0, 0.375, 0.75, 0.4062, 0.75, 0.4062, 1.0, 0.375, 1.0, 0.375, 0.5, 0.4062, 0.5, 0.4062, 0.75, 0.375, 0.75, 0.375, 0.25, 0.4062, 0.25, 0.4062, 0.5, 0.375, 0.5, 0.375, 0.0, 0.4062, 0.0, 0.4062, 0.25, 0.375, 0.25, 0.5, 0.75, 0.5625, 0.75, 0.5625, 1.0, 0.5, 1.0, 0.5, 0.5, 0.5625, 0.5, 0.5625, 0.75, 0.5, 0.75, 0.5, 0.25, 0.5625, 0.25, 0.5625, 0.5, 0.5, 0.5, 0.5, 0.0, 0.5625, 0.0, 0.5625, 0.25, 0.5, 0.25, 0.5625, 0.75, 0.5938, 0.75, 0.5938, 1.0, 0.5625, 1.0, 0.5625, 0.5, 0.5938, 0.5, 0.5938, 0.75, 0.5625, 0.75, 0.5625, 0.25, 0.5937, 0.25, 0.5938, 0.5, 0.5625, 0.5, 0.5625, 0.0, 0.5938, 0.0, 0.5937, 0.25, 0.5625, 0.25])
me_cube_015.use_remesh_fix_poles = True
me_cube_015.use_remesh_preserve_attributes = False
me_cube_015.use_mirror_vertex_groups = False
me_cube_015.update()
me_cube_016 = bpy.data.meshes.new('Cube.016')
me_cube_016.from_pydata([(-0.9229, -1.0, -2.167), (-0.9857, -0.4383, 2.324), (-0.9229, 1.0, -2.167), (-1.0, 1.0, 1.732), (0.8109, -1.0, -2.819), (0.9857, -0.4383, 2.324), (0.8109, 1.0, -2.819), (1.0, 1.0, 1.732), (-0.8083, -0.7951, -1.173e-07), (-0.8083, 0.9412, 3.725e-09), (0.971, 0.9412, 3.725e-09), (0.971, -0.7951, -1.173e-07), (-0.9857, -0.8375, 0.9041), (-0.5742, 1.442, 0.4412), (0.5749, 1.442, 0.4412), (0.9857, -0.8375, 0.9041), (-0.714, 0.8723, -0.866), (0.8507, 0.8723, -1.033), (0.8507, -0.8723, -1.033), (-0.714, -0.8723, -0.866)], [], [(12, 1, 3, 13), (13, 3, 7, 14), (14, 7, 5, 15), (15, 5, 1, 12), (2, 6, 4, 0), (7, 3, 1, 5), (18, 11, 8, 19), (17, 10, 11, 18), (16, 9, 10, 17), (19, 8, 9, 16), (11, 15, 12, 8), (10, 14, 15, 11), (9, 13, 14, 10), (8, 12, 13, 9), (0, 19, 16, 2), (2, 16, 17, 6), (6, 17, 18, 4), (4, 18, 19, 0)])
_uv = me_cube_016.uv_layers.new(name='UVMap')
_uv.uv.foreach_set('vector', [0.5625, 0.0, 0.625, 0.0, 0.625, 0.25, 0.5625, 0.25, 0.5625, 0.25, 0.625, 0.25, 0.625, 0.5, 0.5625, 0.5, 0.5625, 0.5, 0.625, 0.5, 0.625, 0.75, 0.5625, 0.75, 0.5625, 0.75, 0.625, 0.75, 0.625, 1.0, 0.5625, 1.0, 0.125, 0.5, 0.375, 0.5, 0.375, 0.75, 0.125, 0.75, 0.625, 0.5, 0.875, 0.5, 0.875, 0.75, 0.625, 0.75, 0.4375, 0.75, 0.5, 0.75, 0.5, 1.0, 0.4375, 1.0, 0.4375, 0.5, 0.5, 0.5, 0.5, 0.75, 0.4375, 0.75, 0.4375, 0.25, 0.5, 0.25, 0.5, 0.5, 0.4375, 0.5, 0.4375, 0.0, 0.5, 0.0, 0.5, 0.25, 0.4375, 0.25, 0.5, 0.75, 0.5625, 0.75, 0.5625, 1.0, 0.5, 1.0, 0.5, 0.5, 0.5625, 0.5, 0.5625, 0.75, 0.5, 0.75, 0.5, 0.25, 0.5625, 0.25, 0.5625, 0.5, 0.5, 0.5, 0.5, 0.0, 0.5625, 0.0, 0.5625, 0.25, 0.5, 0.25, 0.375, 0.0, 0.4375, 0.0, 0.4375, 0.25, 0.375, 0.25, 0.375, 0.25, 0.4375, 0.25, 0.4375, 0.5, 0.375, 0.5, 0.375, 0.5, 0.4375, 0.5, 0.4375, 0.75, 0.375, 0.75, 0.375, 0.75, 0.4375, 0.75, 0.4375, 1.0, 0.375, 1.0])
me_cube_016.use_remesh_fix_poles = True
me_cube_016.use_remesh_preserve_attributes = False
me_cube_016.use_mirror_vertex_groups = False
me_cube_016.update()
me_cube_017 = bpy.data.meshes.new('Cube.017')
me_cube_017.from_pydata([(-1.0, -1.0, -1.0), (-1.0, -1.0, 1.0), (-0.2233, 1.154, -1.114), (-0.2233, 1.154, 0.8861), (1.0, -1.0, -1.0), (1.0, -1.0, 1.0), (1.0, 1.0, -1.0), (1.0, 1.0, 1.0), (-0.9421, 0.2547, -1.197), (-0.9421, 0.2547, 1.108), (1.0, 0.3037, -1.165), (1.0, 0.3037, 1.14), (-0.8581, -0.2953, -1.331), (0.8532, -0.2463, 1.543), (-0.7953, -0.2953, 1.511), (0.916, -0.2463, -1.299), (-0.9421, -0.6721, -1.023), (1.0, -0.6231, 0.991), (-0.9421, -0.6721, 0.9591), (1.0, -0.6231, -0.991), (-0.8855, 0.7274, 1.494), (1.0, 0.8245, -1.226), (-0.8855, 0.7274, -1.289), (1.0, 0.8245, 1.557), (-0.9421, 0.4288, -1.241), (1.0, 0.4778, 1.437), (-0.9421, 0.4288, 1.405), (1.0, 0.4778, -1.209)], [], [(22, 20, 3, 2), (2, 3, 7, 6), (19, 17, 5, 4), (4, 5, 1, 0), (16, 19, 4, 0), (17, 18, 1, 5), (25, 26, 9, 11), (24, 27, 10, 8), (27, 25, 11, 10), (12, 14, 9, 8), (16, 18, 14, 12), (11, 9, 14, 13), (8, 10, 15, 12), (10, 11, 13, 15), (0, 1, 18, 16), (13, 14, 18, 17), (12, 15, 19, 16), (15, 13, 17, 19), (6, 7, 23, 21), (2, 6, 21, 22), (7, 3, 20, 23), (24, 26, 20, 22), (8, 9, 26, 24), (21, 23, 25, 27), (22, 21, 27, 24), (23, 20, 26, 25)])
_uv = me_cube_017.uv_layers.new(name='UVMap')
_uv.uv.foreach_set('vector', [0.375, 0.1875, 0.625, 0.1875, 0.625, 0.25, 0.375, 0.25, 0.375, 0.25, 0.625, 0.25, 0.625, 0.5, 0.375, 0.5, 0.375, 0.7188, 0.625, 0.7188, 0.625, 0.75, 0.375, 0.75, 0.375, 0.75, 0.625, 0.75, 0.625, 1.0, 0.375, 1.0, 0.125, 0.7188, 0.375, 0.7188, 0.375, 0.75, 0.125, 0.75, 0.625, 0.7188, 0.875, 0.7188, 0.875, 0.75, 0.625, 0.75, 0.625, 0.5938, 0.875, 0.5938, 0.875, 0.625, 0.625, 0.625, 0.125, 0.5938, 0.375, 0.5938, 0.375, 0.625, 0.125, 0.625, 0.375, 0.5938, 0.625, 0.5938, 0.625, 0.625, 0.375, 0.625, 0.375, 0.0625, 0.625, 0.0625, 0.625, 0.125, 0.375, 0.125, 0.375, 0.03125, 0.625, 0.03125, 0.625, 0.0625, 0.375, 0.0625, 0.625, 0.625, 0.875, 0.625, 0.875, 0.6875, 0.625, 0.6875, 0.125, 0.625, 0.375, 0.625, 0.375, 0.6875, 0.125, 0.6875, 0.375, 0.625, 0.625, 0.625, 0.625, 0.6875, 0.375, 0.6875, 0.375, 0.0, 0.625, 0.0, 0.625, 0.03125, 0.375, 0.03125, 0.625, 0.6875, 0.875, 0.6875, 0.875, 0.7188, 0.625, 0.7188, 0.125, 0.6875, 0.375, 0.6875, 0.375, 0.7188, 0.125, 0.7188, 0.375, 0.6875, 0.625, 0.6875, 0.625, 0.7188, 0.375, 0.7188, 0.375, 0.5, 0.625, 0.5, 0.625, 0.5625, 0.375, 0.5625, 0.125, 0.5, 0.375, 0.5, 0.375, 0.5625, 0.125, 0.5625, 0.625, 0.5, 0.875, 0.5, 0.875, 0.5625, 0.625, 0.5625, 0.375, 0.1562, 0.625, 0.1562, 0.625, 0.1875, 0.375, 0.1875, 0.375, 0.125, 0.625, 0.125, 0.625, 0.1562, 0.375, 0.1562, 0.375, 0.5625, 0.625, 0.5625, 0.625, 0.5938, 0.375, 0.5938, 0.125, 0.5625, 0.375, 0.5625, 0.375, 0.5938, 0.125, 0.5938, 0.625, 0.5625, 0.875, 0.5625, 0.875, 0.5938, 0.625, 0.5938])
me_cube_017.use_remesh_fix_poles = True
me_cube_017.use_remesh_preserve_attributes = False
me_cube_017.use_mirror_vertex_groups = False
me_cube_017.update()
me_cube_018 = bpy.data.meshes.new('Cube.018')
me_cube_018.from_pydata([(-0.4771, -1.19, -0.6386), (-0.4771, -1.19, 0.4162), (-1.0, 1.0, -1.0), (-1.0, 1.0, 1.0), (0.4771, -1.19, -0.6386), (0.4771, -1.19, 0.4162), (1.0, 1.0, -1.0), (1.0, 1.0, 1.0), (-0.4989, -0.2954, -0.7644), (-0.4989, -0.2954, 0.7644), (0.4989, -0.2954, -0.7644), (0.4989, -0.2954, 0.7644), (-0.6301, 0.07662, 1.0), (0.6301, 0.07662, -1.0), (-0.6301, 0.07662, -1.0), (0.6301, 0.07662, 1.0), (-0.3919, -0.7596, -0.6972), (0.3919, -0.7596, 0.6598), (-0.3919, -0.7596, 0.6598), (0.3919, -0.7596, -0.6972)], [], [(14, 12, 3, 2), (2, 3, 7, 6), (19, 17, 5, 4), (4, 5, 1, 0), (16, 19, 4, 0), (17, 18, 1, 5), (15, 12, 9, 11), (14, 13, 10, 8), (13, 15, 11, 10), (16, 18, 9, 8), (6, 7, 15, 13), (2, 6, 13, 14), (7, 3, 12, 15), (8, 9, 12, 14), (0, 1, 18, 16), (11, 9, 18, 17), (8, 10, 19, 16), (10, 11, 17, 19)])
_uv = me_cube_018.uv_layers.new(name='UVMap')
_uv.uv.foreach_set('vector', [0.375, 0.1875, 0.625, 0.1875, 0.625, 0.25, 0.375, 0.25, 0.375, 0.25, 0.625, 0.25, 0.625, 0.5, 0.375, 0.5, 0.375, 0.6875, 0.625, 0.6875, 0.625, 0.75, 0.375, 0.75, 0.375, 0.75, 0.625, 0.75, 0.625, 1.0, 0.375, 1.0, 0.125, 0.6875, 0.375, 0.6875, 0.375, 0.75, 0.125, 0.75, 0.625, 0.6875, 0.875, 0.6875, 0.875, 0.75, 0.625, 0.75, 0.625, 0.5625, 0.875, 0.5625, 0.875, 0.625, 0.625, 0.625, 0.125, 0.5625, 0.375, 0.5625, 0.375, 0.625, 0.125, 0.625, 0.375, 0.5625, 0.625, 0.5625, 0.625, 0.625, 0.375, 0.625, 0.375, 0.0625, 0.625, 0.0625, 0.625, 0.125, 0.375, 0.125, 0.375, 0.5, 0.625, 0.5, 0.625, 0.5625, 0.375, 0.5625, 0.125, 0.5, 0.375, 0.5, 0.375, 0.5625, 0.125, 0.5625, 0.625, 0.5, 0.875, 0.5, 0.875, 0.5625, 0.625, 0.5625, 0.375, 0.125, 0.625, 0.125, 0.625, 0.1875, 0.375, 0.1875, 0.375, 0.0, 0.625, 0.0, 0.625, 0.0625, 0.375, 0.0625, 0.625, 0.625, 0.875, 0.625, 0.875, 0.6875, 0.625, 0.6875, 0.125, 0.625, 0.375, 0.625, 0.375, 0.6875, 0.125, 0.6875, 0.375, 0.625, 0.625, 0.625, 0.625, 0.6875, 0.375, 0.6875])
me_cube_018.use_remesh_fix_poles = True
me_cube_018.use_remesh_preserve_attributes = False
me_cube_018.use_mirror_vertex_groups = False
me_cube_018.update()
me_cube_019 = bpy.data.meshes.new('Cube.019')
me_cube_019.from_pydata([(-1.067, -1.167, -1.0), (-1.0, -1.0, 1.0), (-1.067, 1.167, -1.0), (-1.0, 1.0, 1.0), (1.185, -1.167, -1.0), (0.9719, -1.0, 0.5342), (1.185, 1.167, -1.0), (0.9719, 1.0, 0.5342), (-0.8704, -1.0, -0.8538), (-0.8704, 1.0, -0.8538), (1.13, 1.0, -0.8538), (1.13, -1.0, -0.8538)], [], [(8, 1, 3, 9), (9, 3, 7, 10), (10, 7, 5, 11), (11, 5, 1, 8), (2, 6, 4, 0), (7, 3, 1, 5), (4, 11, 8, 0), (6, 10, 11, 4), (2, 9, 10, 6), (0, 8, 9, 2)])
_uv = me_cube_019.uv_layers.new(name='UVMap')
_uv.uv.foreach_set('vector', [0.5, 0.0, 0.625, 0.0, 0.625, 0.25, 0.5, 0.25, 0.5, 0.25, 0.625, 0.25, 0.625, 0.5, 0.5, 0.5, 0.5, 0.5, 0.625, 0.5, 0.625, 0.75, 0.5, 0.75, 0.5, 0.75, 0.625, 0.75, 0.625, 1.0, 0.5, 1.0, 0.125, 0.5, 0.375, 0.5, 0.375, 0.75, 0.125, 0.75, 0.625, 0.5, 0.875, 0.5, 0.875, 0.75, 0.625, 0.75, 0.375, 0.75, 0.5, 0.75, 0.5, 1.0, 0.375, 1.0, 0.375, 0.5, 0.5, 0.5, 0.5, 0.75, 0.375, 0.75, 0.375, 0.25, 0.5, 0.25, 0.5, 0.5, 0.375, 0.5, 0.375, 0.0, 0.5, 0.0, 0.5, 0.25, 0.375, 0.25])
me_cube_019.use_remesh_fix_poles = True
me_cube_019.use_remesh_preserve_attributes = False
me_cube_019.use_mirror_vertex_groups = False
me_cube_019.update()
me_cube_020 = bpy.data.meshes.new('Cube.020')
me_cube_020.from_pydata([(-1.0, -1.0, -1.0), (-1.0, -1.0, 1.0), (-1.0, 1.0, -1.0), (-1.0, 1.0, 1.0), (1.0, -1.0, -1.0), (1.0, -1.0, 1.0), (1.0, 1.0, -1.0), (1.0, 1.0, 1.0), (-1.0, 0.5847, -1.0), (-1.0, 0.5847, 1.0), (1.0, 0.5847, -1.0), (1.0, 0.5847, 1.0)], [], [(8, 9, 3, 2), (2, 3, 7, 6), (10, 11, 5, 4), (4, 5, 1, 0), (8, 10, 4, 0), (11, 9, 1, 5), (7, 3, 9, 11), (2, 6, 10, 8), (6, 7, 11, 10), (0, 1, 9, 8)])
_uv = me_cube_020.uv_layers.new(name='UVMap')
_uv.uv.foreach_set('vector', [0.375, 0.125, 0.625, 0.125, 0.625, 0.25, 0.375, 0.25, 0.375, 0.25, 0.625, 0.25, 0.625, 0.5, 0.375, 0.5, 0.375, 0.625, 0.625, 0.625, 0.625, 0.75, 0.375, 0.75, 0.375, 0.75, 0.625, 0.75, 0.625, 1.0, 0.375, 1.0, 0.125, 0.625, 0.375, 0.625, 0.375, 0.75, 0.125, 0.75, 0.625, 0.625, 0.875, 0.625, 0.875, 0.75, 0.625, 0.75, 0.625, 0.5, 0.875, 0.5, 0.875, 0.625, 0.625, 0.625, 0.125, 0.5, 0.375, 0.5, 0.375, 0.625, 0.125, 0.625, 0.375, 0.5, 0.625, 0.5, 0.625, 0.625, 0.375, 0.625, 0.375, 0.0, 0.625, 0.0, 0.625, 0.125, 0.375, 0.125])
me_cube_020.use_remesh_fix_poles = True
me_cube_020.use_remesh_preserve_attributes = False
me_cube_020.use_mirror_vertex_groups = False
me_cube_020.update()

# ---- objects
ob_cube = bpy.data.objects.new('Cube', me_cube)
ob_cube_001 = bpy.data.objects.new('Cube.001', me_cube_001)
ob_cube_002 = bpy.data.objects.new('Cube.002', me_cube_002)
ob_cube_003 = bpy.data.objects.new('Cube.003', me_cube_003)
ob_cube_004 = bpy.data.objects.new('Cube.004', me_cube_004)
ob_cube_006 = bpy.data.objects.new('Cube.006', me_cube_006)
ob_cube_008 = bpy.data.objects.new('Cube.008', me_cube_008)
ob_cube_005 = bpy.data.objects.new('Cube.005', me_cube_015)
ob_cube_007 = bpy.data.objects.new('Cube.007', me_cube_016)
ob_cube_009 = bpy.data.objects.new('Cube.009', me_cube_017)
ob_cube_010 = bpy.data.objects.new('Cube.010', me_cube_018)
ob_cube_011 = bpy.data.objects.new('Cube.011', me_cube_019)
ob_cube_012 = bpy.data.objects.new('Cube.012', me_cube_020)

# ---- transforms, parenting, visibility, modifiers, constraints
ob_cube.location = (-0.1446, 0.0, 0.9511)
ob_cube.rotation_euler = (0.0, 0.1606, 0.0)
ob_cube.scale = (1.026, 0.5981, 0.6506)
ob_cube.lock_rotations_4d = False
ob_cube.empty_display_type = 'ARROWS'
ob_cube.lineart.crease_threshold = 0.0
_m = ob_cube.modifiers.new('Subdivision', 'SUBSURF')
_m.uv_smooth = 'PRESERVE_CORNERS'
ob_cube_001.location = (0.4597, -0.3408, 0.7804)
ob_cube_001.rotation_euler = (0.0, 0.1877, 0.0)
ob_cube_001.scale = (0.3473, 0.3234, 0.4812)
ob_cube_001.lineart.crease_threshold = 0.0
_m = ob_cube_001.modifiers.new('Subdivision', 'SUBSURF')
_m.uv_smooth = 'PRESERVE_CORNERS'
ob_cube_002.location = (0.2627, -0.3408, 1.477)
ob_cube_002.rotation_euler = (0.0, -0.6346, 0.0)
ob_cube_002.scale = (0.3202, 0.289, 0.2726)
ob_cube_002.lineart.crease_threshold = 0.0
_m = ob_cube_002.modifiers.new('Subdivision', 'SUBSURF')
_m.uv_smooth = 'PRESERVE_CORNERS'
ob_cube_003.location = (0.337, -0.6641, 2.628)
ob_cube_003.rotation_euler = (0.9705, 0.6455, 1.535)
ob_cube_003.scale = (0.1865, 0.4092, 0.1606)
ob_cube_003.lineart.crease_threshold = 0.0
_m = ob_cube_003.modifiers.new('Subdivision', 'SUBSURF')
_m.uv_smooth = 'PRESERVE_CORNERS'
ob_cube_004.location = (0.7303, -0.8976, 2.288)
ob_cube_004.rotation_euler = (0.3944, 0.02629, 1.325)
ob_cube_004.scale = (0.2213, 0.4092, 0.1917)
ob_cube_004.lineart.crease_threshold = 0.0
_m = ob_cube_004.modifiers.new('Subdivision', 'SUBSURF')
_m.uv_smooth = 'PRESERVE_CORNERS'
ob_cube_006.location = (0.4934, -0.3419, 0.225)
ob_cube_006.scale = (0.3866, 0.1937, 0.1361)
ob_cube_006.lineart.crease_threshold = 0.0
_m = ob_cube_006.modifiers.new('Subdivision', 'SUBSURF')
_m.uv_smooth = 'PRESERVE_CORNERS'
ob_cube_008.location = (1.266, -1.016, 2.024)
ob_cube_008.rotation_euler = (0.5001, 0.07426, 1.436)
ob_cube_008.scale = (0.1038, 0.2275, 0.1582)
ob_cube_008.lineart.crease_threshold = 0.0
_m = ob_cube_008.modifiers.new('Subdivision', 'SUBSURF')
_m.uv_smooth = 'PRESERVE_CORNERS'
ob_cube_005.location = (-0.32, 0.3475, 0.7157)
ob_cube_005.rotation_euler = (0.0, 0.6316, 0.0)
ob_cube_005.scale = (0.3473, -0.3234, 0.4812)
ob_cube_005.lineart.crease_threshold = 0.0
_m = ob_cube_005.modifiers.new('Subdivision', 'SUBSURF')
_m.uv_smooth = 'PRESERVE_CORNERS'
ob_cube_007.location = (0.01172, 0.3475, 1.436)
ob_cube_007.rotation_euler = (0.0, 0.2018, 0.0)
ob_cube_007.scale = (0.3202, -0.289, 0.2726)
ob_cube_007.lineart.crease_threshold = 0.0
_m = ob_cube_007.modifiers.new('Subdivision', 'SUBSURF')
_m.uv_smooth = 'PRESERVE_CORNERS'
ob_cube_009.location = (0.2302, 0.6492, 2.63)
ob_cube_009.rotation_euler = (-1.321, 0.4807, -1.359)
ob_cube_009.scale = (0.1865, -0.4092, 0.1606)
ob_cube_009.lineart.crease_threshold = 0.0
_m = ob_cube_009.modifiers.new('Subdivision', 'SUBSURF')
_m.uv_smooth = 'PRESERVE_CORNERS'
ob_cube_010.location = (0.4441, 0.8803, 2.26)
ob_cube_010.rotation_euler = (-0.4271, -0.03129, -1.11)
ob_cube_010.scale = (0.2213, -0.4092, 0.1917)
ob_cube_010.lineart.crease_threshold = 0.0
_m = ob_cube_010.modifiers.new('Subdivision', 'SUBSURF')
_m.uv_smooth = 'PRESERVE_CORNERS'
ob_cube_011.location = (-0.541, 0.3503, 0.225)
ob_cube_011.rotation_euler = (0.0, 0.2206, 0.0)
ob_cube_011.scale = (0.3866, -0.1937, 0.1361)
ob_cube_011.lineart.crease_threshold = 0.0
_m = ob_cube_011.modifiers.new('Subdivision', 'SUBSURF')
_m.uv_smooth = 'PRESERVE_CORNERS'
ob_cube_012.location = (0.9349, 1.065, 1.963)
ob_cube_012.rotation_euler = (-0.593, -0.1356, -1.293)
ob_cube_012.scale = (0.1038, -0.2275, 0.1582)
ob_cube_012.lineart.crease_threshold = 0.0
_m = ob_cube_012.modifiers.new('Subdivision', 'SUBSURF')
_m.uv_smooth = 'PRESERVE_CORNERS'

# ---- collection membership
col_collection.objects.link(ob_cube)
col_collection.objects.link(ob_cube_001)
col_collection.objects.link(ob_cube_002)
col_collection.objects.link(ob_cube_003)
col_collection.objects.link(ob_cube_004)
col_collection.objects.link(ob_cube_006)
col_collection.objects.link(ob_cube_008)
col_collection.objects.link(ob_cube_005)
col_collection.objects.link(ob_cube_007)
col_collection.objects.link(ob_cube_009)
col_collection.objects.link(ob_cube_010)
col_collection.objects.link(ob_cube_011)
col_collection.objects.link(ob_cube_012)

# ---- scene / render settings (as saved in the file)
scene.frame_start = 1; scene.frame_end = 250; scene.frame_set(0)
scene.render.engine = 'BLENDER_EEVEE_NEXT'
scene.cycles.use_denoising = False
scene.cycles.samples = 128
scene.cycles.sampling_pattern = 'TABULATED_SOBOL'
scene.cycles.use_adaptive_sampling = False
scene.cycles.use_light_tree = False
scene.view_settings.view_transform = 'Filmic'
bpy.context.view_layer.update()

# ---- added for rendering (the .blend has no active camera and no usable light): camera, sun
cam_auto = bpy.data.cameras.new('AutoCamera')
cam_auto.lens = 50.0
cam_auto.sensor_width = 36.0
cam_auto.clip_end = 1000.0
ob_auto_camera = bpy.data.objects.new('AutoCamera', cam_auto)
scene.collection.objects.link(ob_auto_camera)
ob_auto_camera.location = (4.77008, -5.34116, 5.15243)
ob_auto_camera.rotation_euler = (1.09748, -7.21219e-08, 0.694738)
scene.camera = ob_auto_camera
light_auto_sun = bpy.data.lights.new('AutoSun', 'SUN')
light_auto_sun.energy = 3.0
light_auto_sun.angle = 0.0523599
ob_auto_sun = bpy.data.objects.new('AutoSun', light_auto_sun)
scene.collection.objects.link(ob_auto_sun)
ob_auto_sun.rotation_euler = (0.872665, 0.174533, 0.523599)
bpy.context.view_layer.update()
